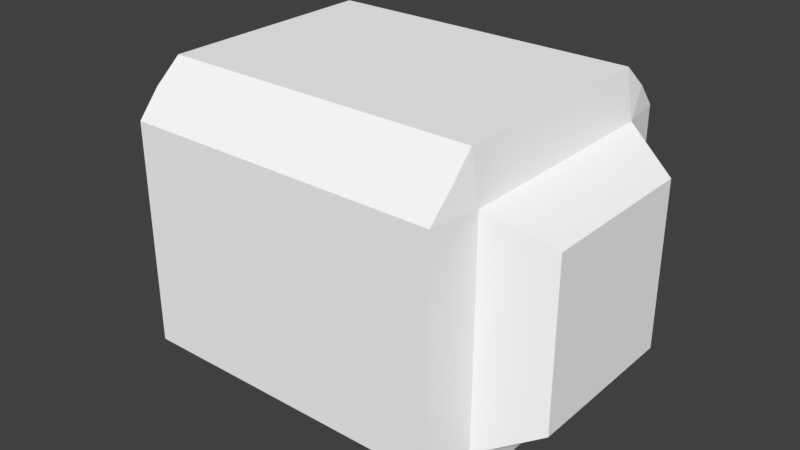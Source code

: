 # Source: phoenixhawk_rear_wheel_flat.blend  (saved by Blender 2.79.0; exported with 4.5.12 LTS)
import bpy
from mathutils import Matrix  # noqa: F401  (used for matrix-valued properties, if any)

bpy.ops.wm.read_factory_settings(use_empty=True)
scene = bpy.context.scene
scene.name = 'Scene'

# ---- collections
col_collection_1 = bpy.data.collections.new('Collection 1'); scene.collection.children.link(col_collection_1)

# ---- materials (node trees are filled in below, after node groups)
mat_fmt_material_001 = bpy.data.materials.new('fmt_material.001')
mat_fmt_material_001.alpha_threshold = 0.0
mat_fmt_material_001.use_transparent_shadow = False
mat_fmt_material_001.diffuse_color = (1.0, 1.0, 1.0, 1.0)
mat_fmt_material_001.roughness = 0.5

# ---- material node trees

# ---- world
world_world = bpy.data.worlds.new('World'); scene.world = world_world
world_world.color = (0.05088, 0.05088, 0.05088)
world_world.use_sun_shadow = False
world_world.sun_shadow_jitter_overblur = 0.0
world_world.cycles.sampling_method = 'MANUAL'

# ---- meshes
me_wheel = bpy.data.meshes.new('Wheel')
me_wheel.from_pydata([(0.0625, -0.0625, 0.09375), (0.0625, 0.0625, 0.09375), (0.0625, 0.0625, -0.09375), (-0.0625, 0.0625, 0.09375), (-0.0625, 0.0625, -0.09375), (-0.0625, -0.0625, -0.09375), (-0.0625, -0.0625, 0.09375), (0.0625, -0.0625, -0.09375), (0.04688, -0.04688, -0.125), (-0.04688, 0.04687, -0.125), (0.04688, 0.04687, -0.125), (-0.04688, -0.04688, -0.125), (-0.04688, -0.04688, 0.125), (0.04688, 0.04687, 0.125), (-0.04688, 0.04687, 0.125), (0.04688, -0.04688, 0.125), (0.0625, 0.08929, -0.08929), (-0.0625, 0.08929, -0.08929), (-0.07639, 0.07639, -0.09028), (-0.08929, 0.0625, -0.08929), (0.08929, 0.0625, -0.08929), (-0.08929, -0.0625, -0.08929), (-0.0625, -0.08929, -0.08929), (-0.07639, -0.07639, -0.09028), (-0.0625, 0.08929, 0.08929), (0.0625, 0.08929, 0.08929), (-0.08929, 0.0625, 0.08929), (-0.07639, 0.07639, 0.09028), (0.08929, -0.0625, -0.08929), (0.0625, -0.08929, -0.08929), (0.07639, -0.07639, -0.09028), (0.07639, 0.07639, -0.09028), (-0.08929, -0.0625, 0.08929), (-0.0625, -0.08929, 0.08929), (-0.07639, -0.07639, 0.09028), (0.08929, 0.0625, 0.08929), (0.07639, 0.07639, 0.09028), (0.0625, -0.08929, 0.08929), (0.08929, -0.0625, 0.08929), (0.07639, -0.07639, 0.09028), (0.0625, -0.08929, -0.08929), (-0.0625, 0.08929, 0.08929), (-0.0625, 0.08929, -0.08929), (-0.08929, -0.0625, 0.08929), (0.07639, 0.07639, -0.09028), (-0.07639, -0.07639, -0.09028), (-0.07639, 0.07639, -0.09028), (-0.08929, -0.0625, -0.08929), (0.08929, -0.0625, 0.08929), (0.07639, 0.07639, 0.09028), (-0.07639, -0.07639, 0.09028), (0.0625, -0.08929, 0.08929), (-0.07639, 0.07639, 0.09028), (0.0625, 0.08929, -0.08929), (-0.08929, 0.0625, -0.08929), (0.08929, 0.0625, -0.08929), (-0.0625, -0.08929, -0.08929), (0.0625, 0.08929, 0.08929), (-0.08929, 0.0625, 0.08929), (0.08929, -0.0625, -0.08929), (0.07639, -0.07639, -0.09028), (-0.0625, -0.08929, 0.08929), (0.08929, 0.0625, 0.08929), (0.07639, -0.07639, 0.09028)], [], [(3, 26, 32, 6), (2, 20, 28, 7), (0, 37, 39), (7, 30, 29), (7, 28, 30), (6, 34, 33), (5, 22, 23), (6, 32, 34), (10, 2, 7, 8), (4, 9, 11, 5), (10, 9, 4, 2), (7, 5, 11, 8), (9, 10, 8, 11), (0, 6, 33, 37), (5, 7, 29, 22), (1, 13, 15, 0), (14, 3, 6, 12), (1, 3, 14, 13), (15, 12, 6, 0), (13, 14, 12, 15), (21, 19, 4, 5), (16, 31, 2), (35, 36, 1), (31, 20, 2), (17, 16, 2, 4), (25, 24, 3, 1), (19, 18, 4), (38, 35, 1, 0), (27, 26, 3), (39, 38, 0), (36, 25, 1), (24, 27, 3), (18, 17, 4), (23, 21, 5), (55, 44, 49, 62), (48, 63, 60, 59), (53, 57, 49, 44), (42, 41, 57, 53), (46, 54, 58, 52), (42, 46, 52, 41), (56, 61, 50, 45), (40, 51, 61, 56), (50, 43, 47, 45), (54, 47, 43, 58), (60, 63, 51, 40), (59, 55, 62, 48)])
_uv = me_wheel.uv_layers.new(name='UVMap')
_uv.uv.foreach_set('vector', [0.7451, 0.8359, 0.7447, 0.8359, 0.7447, 0.834, 0.7451, 0.834, 0.01855, 0.8359, 0.01814, 0.8359, 0.01814, 0.834, 0.01855, 0.834, 0.2617, 0.7881, 0.2617, 0.7877, 0.2619, 0.7878, 0.2656, 0.7881, 0.2656, 0.7878, 0.2659, 0.7877, 0.876, 0.7832, 0.8758, 0.7832, 0.876, 0.783, 0.9199, 0.8066, 0.9199, 0.8063, 0.9202, 0.8062, 0.9238, 0.8066, 0.9238, 0.8062, 0.924, 0.8063, 0.6982, 0.8447, 0.6981, 0.8447, 0.6982, 0.8445, 0.5762, 0.8643, 0.5752, 0.8643, 0.5752, 0.8623, 0.5762, 0.8623, 0.5732, 0.8643, 0.5723, 0.8643, 0.5723, 0.8623, 0.5732, 0.8623, 0.5752, 0.8652, 0.5732, 0.8652, 0.5732, 0.8643, 0.5752, 0.8643, 0.5771, 0.8652, 0.5752, 0.8652, 0.5752, 0.8643, 0.5771, 0.8643, 0.5781, 0.8643, 0.5762, 0.8643, 0.5762, 0.8623, 0.5781, 0.8623, 0.248, 0.8066, 0.2461, 0.8066, 0.2461, 0.8062, 0.248, 0.8062, 0.252, 0.8066, 0.25, 0.8066, 0.25, 0.8062, 0.252, 0.8062, 0.4121, 0.8643, 0.4111, 0.8643, 0.4111, 0.8623, 0.4121, 0.8623, 0.4092, 0.8643, 0.4082, 0.8643, 0.4082, 0.8623, 0.4092, 0.8623, 0.4111, 0.8652, 0.4092, 0.8652, 0.4092, 0.8643, 0.4111, 0.8643, 0.4131, 0.8652, 0.4111, 0.8652, 0.4111, 0.8643, 0.4131, 0.8643, 0.4111, 0.8643, 0.4092, 0.8643, 0.4092, 0.8623, 0.4111, 0.8623, 0.7475, 0.834, 0.7475, 0.8359, 0.7471, 0.8359, 0.7471, 0.834, 0.4062, 0.7866, 0.406, 0.7865, 0.4062, 0.7861, 0.841, 0.7812, 0.8408, 0.7815, 0.8408, 0.7812, 0.8446, 0.7815, 0.8446, 0.7812, 0.8447, 0.7812, 0.7363, 0.7856, 0.7344, 0.7856, 0.7344, 0.7852, 0.7363, 0.7852, 0.7324, 0.7856, 0.7305, 0.7856, 0.7305, 0.7852, 0.7324, 0.7852, 0.7287, 0.8301, 0.7285, 0.8303, 0.7285, 0.8301, 0.01116, 0.834, 0.01116, 0.8359, 0.01074, 0.8359, 0.01074, 0.834, 0.7265, 0.8303, 0.7264, 0.8301, 0.7266, 0.8301, 0.8722, 0.783, 0.8722, 0.7832, 0.8721, 0.7832, 0.4023, 0.7865, 0.4021, 0.7866, 0.4023, 0.7861, 0.9941, 0.8012, 0.9939, 0.8011, 0.9941, 0.8008, 0.998, 0.8011, 0.9978, 0.8012, 0.998, 0.8008, 0.7003, 0.8445, 0.7003, 0.8447, 0.7002, 0.8447, 0.01116, 0.8379, 0.01074, 0.8376, 0.01074, 0.8363, 0.01116, 0.8359, 0.01409, 0.8379, 0.01367, 0.8376, 0.01394, 0.8361, 0.0166, 0.8359, 0.7344, 0.7856, 0.7324, 0.7856, 0.7327, 0.7852, 0.734, 0.7852, 0.7344, 0.7881, 0.7324, 0.7881, 0.7324, 0.7856, 0.7344, 0.7856, 0.7451, 0.8376, 0.7447, 0.8379, 0.7447, 0.8359, 0.7451, 0.8363, 0.7285, 0.832, 0.7282, 0.8301, 0.7266, 0.8303, 0.7266, 0.832, 0.9238, 0.8062, 0.9219, 0.8062, 0.9222, 0.8066, 0.9235, 0.8066, 0.9238, 0.8037, 0.9219, 0.8037, 0.9219, 0.8062, 0.9238, 0.8062, 0.748, 0.8376, 0.7451, 0.8379, 0.7476, 0.8359, 0.748, 0.8363, 0.7447, 0.8379, 0.7422, 0.8379, 0.7422, 0.8359, 0.7447, 0.8359, 0.2653, 0.7881, 0.2637, 0.7878, 0.2637, 0.7852, 0.2656, 0.7852, 0.01367, 0.8379, 0.01116, 0.8379, 0.01116, 0.8359, 0.01367, 0.8359])
me_wheel.materials.append(mat_fmt_material_001)
me_wheel.use_remesh_preserve_volume = False
me_wheel.use_remesh_preserve_attributes = False
me_wheel.use_mirror_vertex_groups = False
me_wheel.update()

# ---- objects
ob_wheel = bpy.data.objects.new('Wheel', me_wheel)

# ---- transforms, parenting, visibility, modifiers, constraints
ob_wheel.location = (0.0, 0.0, 0.0)
ob_wheel.rotation_euler = (1.571, -0.0, 1.571)
ob_wheel.lineart.crease_threshold = 0.0

# ---- collection membership
col_collection_1.objects.link(ob_wheel)

# ---- scene / render settings (as saved in the file)
scene.frame_start = 1; scene.frame_end = 250; scene.frame_set(1)
scene.render.engine = 'BLENDER_EEVEE_NEXT'
scene.render.resolution_percentage = 50
scene.render.dither_intensity = 0.0
scene.cycles.use_denoising = False
scene.cycles.samples = 128
scene.cycles.sampling_pattern = 'TABULATED_SOBOL'
scene.cycles.use_adaptive_sampling = False
scene.cycles.use_light_tree = False
scene.cycles.blur_glossy = 0.0
scene.cycles.sample_clamp_indirect = 0.0
scene.view_settings.view_transform = 'Standard'
bpy.context.view_layer.update()

# ---- added for rendering (the .blend has no active camera and no usable light): camera, sun
cam_auto = bpy.data.cameras.new('AutoCamera')
cam_auto.lens = 50.0
cam_auto.sensor_width = 36.0
cam_auto.clip_end = 1000.0
ob_auto_camera = bpy.data.objects.new('AutoCamera', cam_auto)
scene.collection.objects.link(ob_auto_camera)
ob_auto_camera.location = (0.328781, -0.394537, 0.263025)
ob_auto_camera.rotation_euler = (1.09748, -7.21219e-08, 0.694738)
scene.camera = ob_auto_camera
light_auto_sun = bpy.data.lights.new('AutoSun', 'SUN')
light_auto_sun.energy = 3.0
light_auto_sun.angle = 0.0523599
ob_auto_sun = bpy.data.objects.new('AutoSun', light_auto_sun)
scene.collection.objects.link(ob_auto_sun)
ob_auto_sun.rotation_euler = (0.872665, 0.174533, 0.523599)
bpy.context.view_layer.update()
